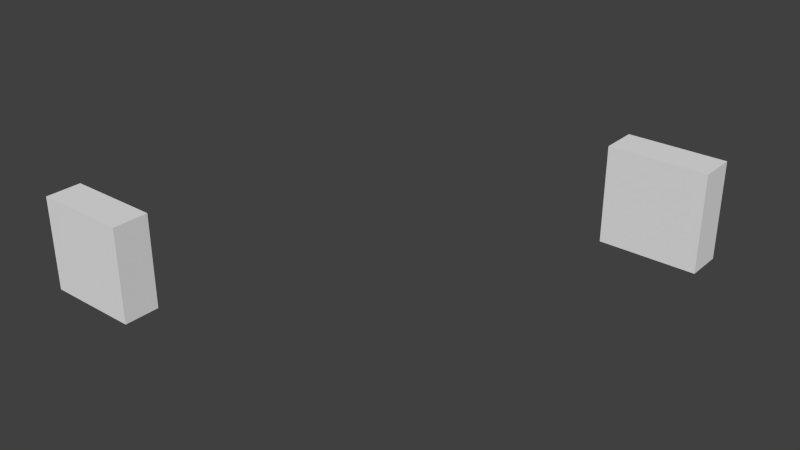 # Source: FirstBuilding.blend  (saved by Blender 2.66.1; exported with 4.5.12 LTS)
import bpy
from mathutils import Matrix  # noqa: F401  (used for matrix-valued properties, if any)

bpy.ops.wm.read_factory_settings(use_empty=True)
scene = bpy.context.scene
scene.name = 'Scene'

# ---- collections
col_collection_1 = bpy.data.collections.new('Collection 1'); scene.collection.children.link(col_collection_1)

# ---- materials (node trees are filled in below, after node groups)
mat_material = bpy.data.materials.new('Material')
mat_material.alpha_threshold = 0.0
mat_material.use_transparent_shadow = False
mat_material.roughness = 0.5
mat_material.line_color = (0.0, 0.0, 0.0, 1.0)

# ---- material node trees

# ---- world
world_world = bpy.data.worlds.new('World'); scene.world = world_world
world_world.color = (0.05088, 0.05088, 0.05088)
world_world.use_sun_shadow = False
world_world.sun_shadow_jitter_overblur = 0.0
world_world.cycles.sampling_method = 'MANUAL'
world_world.cycles.sample_map_resolution = 256

# ---- meshes
me_cube_001 = bpy.data.meshes.new('Cube.001')
me_cube_001.from_pydata([(1.0, 1.0, -1.0), (1.0, -1.0, -1.0), (-1.0, -1.0, -1.0), (-1.0, 1.0, -1.0), (1.0, 1.0, 1.0), (1.0, -1.0, 1.0), (-1.0, -1.0, 1.0), (-1.0, 1.0, 1.0), (-1.0, 2.98e-07, -1.0), (-1.0, -1.0, 0.0), (-1.0, 1.0, 0.0), (-1.0, 1.788e-07, 1.0), (0.08997, -0.5, -0.25), (-1.0, -0.5, -1.0), (-1.0, -1.0, -0.5), (0.08997, -0.5, -0.75), (0.08997, -0.5, -1.0), (-1.0, -0.5, -0.5), (-1.0, -0.75, -1.0), (-1.0, -1.0, -0.75), (0.08997, -0.5, -0.5), (-1.0, -1.0, -0.25), (-1.0, -0.5, -0.75), (-1.0, -0.5, -0.25), (-1.0, -0.75, -0.25), (-1.0, -1.0, -0.25), (-1.0, -0.5, -0.25), (-1.0, -0.75, -0.25), (-1.0, -0.9902, -0.25), (-1.0, -0.5, -0.25), (-1.0, -0.75, -0.25), (0.08831, -0.9902, -0.25), (0.08831, -0.5, -0.25), (0.0943, -0.05539, -0.6981), (0.0943, -0.05539, -0.6981), (0.0943, -0.05539, -0.6981), (0.0943, -0.05539, -0.6981), (0.0943, -0.05539, -0.6981), (0.0943, -0.05539, -0.6981), (0.0943, -0.05539, -0.6981), (0.0943, -0.05539, -0.6981), (0.9977, -0.327, -0.9976), (0.9977, -0.2527, -0.9976), (0.3773, -0.2527, -0.9976), (0.3773, -0.327, -0.9976), (0.9977, -0.327, -0.9396), (0.9977, -0.2527, -0.9396), (0.3773, -0.2527, -0.9396), (0.3773, -0.327, -0.9396), (0.9846, -0.4007, -0.9385), (0.9846, -0.3264, -0.9385), (0.3642, -0.3264, -0.9385), (0.3642, -0.4007, -0.9385), (0.9846, -0.4007, -0.8805), (0.9846, -0.3264, -0.8805), (0.3642, -0.3264, -0.8805), (0.3642, -0.4007, -0.8805), (0.9889, -0.475, -0.8823), (0.9889, -0.4007, -0.8823), (0.3685, -0.4007, -0.8823), (0.3685, -0.475, -0.8823), (0.9889, -0.475, -0.8243), (0.9889, -0.4007, -0.8243), (0.3685, -0.4007, -0.8243), (0.3685, -0.475, -0.8243), (0.9896, -0.5506, -0.8292), (0.9896, -0.4763, -0.8292), (0.3692, -0.4763, -0.8292), (0.3692, -0.5506, -0.8292), (0.9896, -0.5506, -0.7712), (0.9896, -0.4763, -0.7712), (0.3692, -0.4763, -0.7712), (0.3692, -0.5506, -0.7712), (0.9996, -0.6225, -0.7697), (0.9996, -0.5482, -0.7697), (0.3792, -0.5482, -0.7697), (0.3792, -0.6225, -0.7697), (0.9996, -0.6225, -0.7117), (0.9996, -0.5482, -0.7117), (0.3792, -0.5482, -0.7117), (0.3792, -0.6225, -0.7117), (0.9994, -0.6947, -0.7106), (0.9994, -0.6204, -0.7106), (0.379, -0.6204, -0.7106), (0.379, -0.6947, -0.7106), (0.9994, -0.6947, -0.6526), (0.9994, -0.6204, -0.6526), (0.379, -0.6204, -0.6526), (0.379, -0.6947, -0.6526), (0.9938, -0.7704, -0.6523), (0.9938, -0.6962, -0.6523), (0.3735, -0.6962, -0.6523), (0.3735, -0.7704, -0.6523), (0.9938, -0.7704, -0.5944), (0.9938, -0.6962, -0.5944), (0.3735, -0.6962, -0.5944), (0.3735, -0.7704, -0.5944), (0.9929, -0.8387, -0.5913), (0.9929, -0.7645, -0.5913), (0.3725, -0.7645, -0.5913), (0.3725, -0.8387, -0.5913), (0.9929, -0.8387, -0.5334), (0.9929, -0.7645, -0.5334), (0.3725, -0.7645, -0.5334), (0.3725, -0.8387, -0.5334), (0.9926, -0.9113, -0.5332), (0.9926, -0.837, -0.5332), (0.3722, -0.837, -0.5332), (0.3722, -0.9113, -0.5332), (0.9926, -0.9113, -0.4752), (0.9926, -0.837, -0.4752), (0.3722, -0.837, -0.4752), (0.3722, -0.9113, -0.4752), (0.991, -0.986, -0.474), (0.991, -0.9117, -0.474), (0.3706, -0.9117, -0.474), (0.3706, -0.986, -0.474), (0.991, -0.986, -0.416), (0.991, -0.9117, -0.416), (0.3706, -0.9117, -0.416), (0.3706, -0.986, -0.416), (0.5588, -0.9013, -0.4149), (0.5588, -0.827, -0.4149), (-0.06157, -0.827, -0.4149), (-0.06157, -0.9013, -0.4149), (0.5588, -0.9013, -0.357), (0.5588, -0.827, -0.357), (-0.06157, -0.827, -0.357), (-0.06157, -0.9013, -0.357), (0.5634, -0.8387, -0.3565), (0.5634, -0.7644, -0.3565), (-0.05698, -0.7644, -0.3565), (-0.05698, -0.8387, -0.3565), (0.5634, -0.8387, -0.2986), (0.5634, -0.7644, -0.2986), (-0.05698, -0.7644, -0.2986), (-0.05698, -0.8387, -0.2986), (0.5738, -0.7782, -0.298), (0.5738, -0.704, -0.298), (-0.04656, -0.704, -0.298), (-0.04656, -0.7782, -0.298), (0.5738, -0.7782, -0.24), (0.5738, -0.704, -0.24), (-0.04656, -0.704, -0.24), (-0.04656, -0.7782, -0.24), (-1.0, 0.4221, 1.0), (-1.0, 0.4588, -1.0), (-1.0, 0.4325, 0.4323), (-1.0, 1.0, 0.4356), (-1.0, 0.4436, -0.1729), (-1.0, 1.0, -0.174), (-1.0, 0.4515, -0.6013), (-1.0, 1.0, -0.6019), (-1.0, 0.4381, 0.1297), (-1.0, 0.4273, 0.7161), (-1.0, 1.0, 0.7178), (-1.535, 0.4325, 0.4323), (-1.535, 1.0, 0.4356), (-1.535, 0.4273, 0.7161), (-1.535, 1.0, 0.7178), (-1.0, 0.4476, -0.3871), (-1.0, 1.0, -0.3879), (-1.467, 0.4515, -0.6013), (-1.467, 1.0, -0.6019), (-1.467, 0.4476, -0.3871), (-1.467, 1.0, -0.3879)], [], [(0, 1, 2, 18, 13, 8, 146, 3), (4, 7, 145, 11, 6, 5), (0, 4, 5, 1), (1, 5, 6, 9, 21, 14, 19, 2), (4, 0, 3, 152, 161, 150, 10, 148, 155, 7), (19, 14, 21, 2), (145, 7, 155, 148, 147, 154), (22, 13, 23, 17), (13, 22, 17, 23, 12, 20, 15, 16), (24, 23, 26, 27), (26, 25, 28, 29), (21, 24, 27, 25), (23, 21, 25, 26), (28, 30, 29), (27, 26, 29, 30), (25, 27, 30, 28), (29, 28, 31, 32), (37, 38, 34, 33), (38, 39, 35, 34), (39, 40, 36, 35), (40, 37, 33, 36), (33, 34, 35, 36), (40, 39, 38, 37), (45, 46, 42, 41), (46, 47, 43, 42), (47, 48, 44, 43), (48, 45, 41, 44), (41, 42, 43, 44), (48, 47, 46, 45), (53, 54, 50, 49), (54, 55, 51, 50), (55, 56, 52, 51), (56, 53, 49, 52), (49, 50, 51, 52), (56, 55, 54, 53), (61, 62, 58, 57), (62, 63, 59, 58), (63, 64, 60, 59), (64, 61, 57, 60), (57, 58, 59, 60), (64, 63, 62, 61), (69, 70, 66, 65), (70, 71, 67, 66), (71, 72, 68, 67), (72, 69, 65, 68), (65, 66, 67, 68), (72, 71, 70, 69), (77, 78, 74, 73), (78, 79, 75, 74), (79, 80, 76, 75), (80, 77, 73, 76), (73, 74, 75, 76), (80, 79, 78, 77), (85, 86, 82, 81), (86, 87, 83, 82), (87, 88, 84, 83), (88, 85, 81, 84), (81, 82, 83, 84), (88, 87, 86, 85), (93, 94, 90, 89), (94, 95, 91, 90), (95, 96, 92, 91), (96, 93, 89, 92), (89, 90, 91, 92), (96, 95, 94, 93), (101, 102, 98, 97), (102, 103, 99, 98), (103, 104, 100, 99), (104, 101, 97, 100), (97, 98, 99, 100), (104, 103, 102, 101), (109, 110, 106, 105), (110, 111, 107, 106), (111, 112, 108, 107), (112, 109, 105, 108), (105, 106, 107, 108), (112, 111, 110, 109), (117, 118, 114, 113), (118, 119, 115, 114), (119, 120, 116, 115), (120, 117, 113, 116), (113, 114, 115, 116), (120, 119, 118, 117), (125, 126, 122, 121), (126, 127, 123, 122), (127, 128, 124, 123), (128, 125, 121, 124), (121, 122, 123, 124), (128, 127, 126, 125), (133, 134, 130, 129), (134, 135, 131, 130), (135, 136, 132, 131), (136, 133, 129, 132), (129, 130, 131, 132), (136, 135, 134, 133), (141, 142, 138, 137), (142, 143, 139, 138), (143, 144, 140, 139), (144, 141, 137, 140), (137, 138, 139, 140), (144, 143, 142, 141), (11, 145, 154, 147, 153, 149, 160, 151, 146, 8, 13, 22, 17, 23, 24, 21, 9, 6), (147, 148, 10, 150, 149, 153), (149, 150, 161, 152, 151, 160), (151, 152, 3, 146), (154, 147, 156, 158), (155, 148, 157, 159), (148, 147, 156, 157), (156, 158, 159, 157), (152, 151, 162, 163), (160, 151, 162, 164), (152, 161, 165, 163), (164, 162, 163, 165)])
me_cube_001.materials.append(mat_material)
me_cube_001.use_remesh_preserve_volume = False
me_cube_001.use_remesh_preserve_attributes = False
me_cube_001.use_mirror_vertex_groups = False
me_cube_001.update()
me_cube = bpy.data.meshes.new('Cube')
me_cube.from_pydata([(1.0, 1.0, -1.0), (1.0, -1.0, -1.0), (-1.0, -1.0, -1.0), (-1.0, 1.0, -1.0), (1.0, 1.0, 1.0), (1.0, -1.0, 1.0), (-1.0, -1.0, 1.0), (-1.0, 1.0, 1.0), (-1.0, 2.98e-07, -1.0), (-1.0, -1.0, 0.0), (-1.0, 1.0, 0.0), (-1.0, 1.788e-07, 1.0), (0.08997, -0.5, -0.25), (-1.0, -0.5, -1.0), (-1.0, -1.0, -0.5), (0.08997, -0.5, -0.75), (0.08997, -0.5, -1.0), (-1.0, -0.5, -0.5), (-1.0, -0.75, -1.0), (-1.0, -1.0, -0.75), (0.08997, -0.5, -0.5), (-1.0, -1.0, -0.25), (-1.0, -0.5, -0.75), (-1.0, -0.5, -0.25), (-1.0, -0.75, -0.25), (-1.0, -1.0, -0.25), (-1.0, -0.5, -0.25), (-1.0, -0.75, -0.25), (-1.0, -0.9902, -0.25), (-1.0, -0.5, -0.25), (-1.0, -0.75, -0.25), (0.08831, -0.9902, -0.25), (0.08831, -0.5, -0.25), (0.0943, -0.05539, -0.6981), (0.0943, -0.05539, -0.6981), (0.0943, -0.05539, -0.6981), (0.0943, -0.05539, -0.6981), (0.0943, -0.05539, -0.6981), (0.0943, -0.05539, -0.6981), (0.0943, -0.05539, -0.6981), (0.0943, -0.05539, -0.6981), (0.9977, -0.327, -0.9976), (0.9977, -0.2527, -0.9976), (0.3773, -0.2527, -0.9976), (0.3773, -0.327, -0.9976), (0.9977, -0.327, -0.9396), (0.9977, -0.2527, -0.9396), (0.3773, -0.2527, -0.9396), (0.3773, -0.327, -0.9396), (0.9846, -0.4007, -0.9385), (0.9846, -0.3264, -0.9385), (0.3642, -0.3264, -0.9385), (0.3642, -0.4007, -0.9385), (0.9846, -0.4007, -0.8805), (0.9846, -0.3264, -0.8805), (0.3642, -0.3264, -0.8805), (0.3642, -0.4007, -0.8805), (0.9889, -0.475, -0.8823), (0.9889, -0.4007, -0.8823), (0.3685, -0.4007, -0.8823), (0.3685, -0.475, -0.8823), (0.9889, -0.475, -0.8243), (0.9889, -0.4007, -0.8243), (0.3685, -0.4007, -0.8243), (0.3685, -0.475, -0.8243), (0.9896, -0.5506, -0.8292), (0.9896, -0.4763, -0.8292), (0.3692, -0.4763, -0.8292), (0.3692, -0.5506, -0.8292), (0.9896, -0.5506, -0.7712), (0.9896, -0.4763, -0.7712), (0.3692, -0.4763, -0.7712), (0.3692, -0.5506, -0.7712), (0.9996, -0.6225, -0.7697), (0.9996, -0.5482, -0.7697), (0.3792, -0.5482, -0.7697), (0.3792, -0.6225, -0.7697), (0.9996, -0.6225, -0.7117), (0.9996, -0.5482, -0.7117), (0.3792, -0.5482, -0.7117), (0.3792, -0.6225, -0.7117), (0.9994, -0.6947, -0.7106), (0.9994, -0.6204, -0.7106), (0.379, -0.6204, -0.7106), (0.379, -0.6947, -0.7106), (0.9994, -0.6947, -0.6526), (0.9994, -0.6204, -0.6526), (0.379, -0.6204, -0.6526), (0.379, -0.6947, -0.6526), (0.9938, -0.7704, -0.6523), (0.9938, -0.6962, -0.6523), (0.3735, -0.6962, -0.6523), (0.3735, -0.7704, -0.6523), (0.9938, -0.7704, -0.5944), (0.9938, -0.6962, -0.5944), (0.3735, -0.6962, -0.5944), (0.3735, -0.7704, -0.5944), (0.9929, -0.8387, -0.5913), (0.9929, -0.7645, -0.5913), (0.3725, -0.7645, -0.5913), (0.3725, -0.8387, -0.5913), (0.9929, -0.8387, -0.5334), (0.9929, -0.7645, -0.5334), (0.3725, -0.7645, -0.5334), (0.3725, -0.8387, -0.5334), (0.9926, -0.9113, -0.5332), (0.9926, -0.837, -0.5332), (0.3722, -0.837, -0.5332), (0.3722, -0.9113, -0.5332), (0.9926, -0.9113, -0.4752), (0.9926, -0.837, -0.4752), (0.3722, -0.837, -0.4752), (0.3722, -0.9113, -0.4752), (0.991, -0.986, -0.474), (0.991, -0.9117, -0.474), (0.3706, -0.9117, -0.474), (0.3706, -0.986, -0.474), (0.991, -0.986, -0.416), (0.991, -0.9117, -0.416), (0.3706, -0.9117, -0.416), (0.3706, -0.986, -0.416), (0.5588, -0.9013, -0.4149), (0.5588, -0.827, -0.4149), (-0.06157, -0.827, -0.4149), (-0.06157, -0.9013, -0.4149), (0.5588, -0.9013, -0.357), (0.5588, -0.827, -0.357), (-0.06157, -0.827, -0.357), (-0.06157, -0.9013, -0.357), (0.5634, -0.8387, -0.3565), (0.5634, -0.7644, -0.3565), (-0.05698, -0.7644, -0.3565), (-0.05698, -0.8387, -0.3565), (0.5634, -0.8387, -0.2986), (0.5634, -0.7644, -0.2986), (-0.05698, -0.7644, -0.2986), (-0.05698, -0.8387, -0.2986), (0.5738, -0.7782, -0.298), (0.5738, -0.704, -0.298), (-0.04656, -0.704, -0.298), (-0.04656, -0.7782, -0.298), (0.5738, -0.7782, -0.24), (0.5738, -0.704, -0.24), (-0.04656, -0.704, -0.24), (-0.04656, -0.7782, -0.24), (-1.0, 0.4221, 1.0), (-1.0, 0.4588, -1.0), (-1.0, 0.4325, 0.4323), (-1.0, 1.0, 0.4356), (-1.0, 0.4436, -0.1729), (-1.0, 1.0, -0.174), (-1.0, 0.4515, -0.6013), (-1.0, 1.0, -0.6019), (-1.0, 0.4381, 0.1297), (-1.0, 0.4273, 0.7161), (-1.0, 1.0, 0.7178), (-1.535, 0.4325, 0.4323), (-1.535, 1.0, 0.4356), (-1.535, 0.4273, 0.7161), (-1.535, 1.0, 0.7178), (-1.0, 0.4476, -0.3871), (-1.0, 1.0, -0.3879), (-1.467, 0.4515, -0.6013), (-1.467, 1.0, -0.6019), (-1.467, 0.4476, -0.3871), (-1.467, 1.0, -0.3879)], [], [(0, 1, 2, 18, 13, 8, 146, 3), (4, 7, 145, 11, 6, 5), (0, 4, 5, 1), (1, 5, 6, 9, 21, 14, 19, 2), (4, 0, 3, 152, 161, 150, 10, 148, 155, 7), (19, 14, 21, 2), (145, 7, 155, 148, 147, 154), (22, 13, 23, 17), (13, 22, 17, 23, 12, 20, 15, 16), (24, 23, 26, 27), (26, 25, 28, 29), (21, 24, 27, 25), (23, 21, 25, 26), (28, 30, 29), (27, 26, 29, 30), (25, 27, 30, 28), (29, 28, 31, 32), (37, 38, 34, 33), (38, 39, 35, 34), (39, 40, 36, 35), (40, 37, 33, 36), (33, 34, 35, 36), (40, 39, 38, 37), (45, 46, 42, 41), (46, 47, 43, 42), (47, 48, 44, 43), (48, 45, 41, 44), (41, 42, 43, 44), (48, 47, 46, 45), (53, 54, 50, 49), (54, 55, 51, 50), (55, 56, 52, 51), (56, 53, 49, 52), (49, 50, 51, 52), (56, 55, 54, 53), (61, 62, 58, 57), (62, 63, 59, 58), (63, 64, 60, 59), (64, 61, 57, 60), (57, 58, 59, 60), (64, 63, 62, 61), (69, 70, 66, 65), (70, 71, 67, 66), (71, 72, 68, 67), (72, 69, 65, 68), (65, 66, 67, 68), (72, 71, 70, 69), (77, 78, 74, 73), (78, 79, 75, 74), (79, 80, 76, 75), (80, 77, 73, 76), (73, 74, 75, 76), (80, 79, 78, 77), (85, 86, 82, 81), (86, 87, 83, 82), (87, 88, 84, 83), (88, 85, 81, 84), (81, 82, 83, 84), (88, 87, 86, 85), (93, 94, 90, 89), (94, 95, 91, 90), (95, 96, 92, 91), (96, 93, 89, 92), (89, 90, 91, 92), (96, 95, 94, 93), (101, 102, 98, 97), (102, 103, 99, 98), (103, 104, 100, 99), (104, 101, 97, 100), (97, 98, 99, 100), (104, 103, 102, 101), (109, 110, 106, 105), (110, 111, 107, 106), (111, 112, 108, 107), (112, 109, 105, 108), (105, 106, 107, 108), (112, 111, 110, 109), (117, 118, 114, 113), (118, 119, 115, 114), (119, 120, 116, 115), (120, 117, 113, 116), (113, 114, 115, 116), (120, 119, 118, 117), (125, 126, 122, 121), (126, 127, 123, 122), (127, 128, 124, 123), (128, 125, 121, 124), (121, 122, 123, 124), (128, 127, 126, 125), (133, 134, 130, 129), (134, 135, 131, 130), (135, 136, 132, 131), (136, 133, 129, 132), (129, 130, 131, 132), (136, 135, 134, 133), (141, 142, 138, 137), (142, 143, 139, 138), (143, 144, 140, 139), (144, 141, 137, 140), (137, 138, 139, 140), (144, 143, 142, 141), (11, 145, 154, 147, 153, 149, 160, 151, 146, 8, 13, 22, 17, 23, 24, 21, 9, 6), (147, 148, 10, 150, 149, 153), (149, 150, 161, 152, 151, 160), (151, 152, 3, 146), (154, 147, 156, 158), (155, 148, 157, 159), (148, 147, 156, 157), (156, 158, 159, 157), (152, 151, 162, 163), (160, 151, 162, 164), (152, 161, 165, 163), (164, 162, 163, 165)])
me_cube.materials.append(mat_material)
me_cube.use_remesh_preserve_volume = False
me_cube.use_remesh_preserve_attributes = False
me_cube.use_mirror_vertex_groups = False
me_cube.update()

# ---- objects
ob_firstbuilding_001 = bpy.data.objects.new('FirstBuilding.001', me_cube_001)
ob_firstbuilding = bpy.data.objects.new('FirstBuilding', me_cube)

# ---- transforms, parenting, visibility, modifiers, constraints
ob_firstbuilding_001.location = (-65.56, -186.3, 31.23)
ob_firstbuilding_001.rotation_euler = (0.0, -0.0, -4.712)
ob_firstbuilding_001.scale = (-10.71, 28.15, 28.15)
ob_firstbuilding_001.lock_rotations_4d = False
ob_firstbuilding_001.empty_display_type = 'ARROWS'
ob_firstbuilding_001.lineart.crease_threshold = 0.0
ob_firstbuilding.location = (131.9, 56.45, 31.23)
ob_firstbuilding.rotation_euler = (0.0, -0.0, -4.712)
ob_firstbuilding.scale = (-11.69, 30.75, 30.75)
ob_firstbuilding.lock_rotations_4d = False
ob_firstbuilding.empty_display_type = 'ARROWS'
ob_firstbuilding.lineart.crease_threshold = 0.0

# ---- collection membership
col_collection_1.objects.link(ob_firstbuilding_001)
col_collection_1.objects.link(ob_firstbuilding)

# ---- scene / render settings (as saved in the file)
scene.frame_start = 1; scene.frame_end = 250; scene.frame_set(1)
scene.render.engine = 'BLENDER_EEVEE_NEXT'
scene.render.image_settings.color_mode = 'RGB'
scene.render.image_settings.compression = 90
scene.render.resolution_percentage = 50
scene.render.dither_intensity = 0.0
scene.render.bake_margin = 2
scene.render.bake_bias = 0.0
scene.cycles.use_denoising = False
scene.cycles.samples = 10
scene.cycles.sampling_pattern = 'TABULATED_SOBOL'
scene.cycles.light_sampling_threshold = 0.0
scene.cycles.use_adaptive_sampling = False
scene.cycles.use_light_tree = False
scene.cycles.blur_glossy = 0.0
scene.cycles.volume_bounces = 1
scene.cycles.pixel_filter_type = 'GAUSSIAN'
scene.cycles.sample_clamp_indirect = 0.0
scene.view_settings.view_transform = 'Standard'
bpy.context.view_layer.update()

# ---- added for rendering (the .blend has no active camera and no usable light): camera, sun
cam_auto = bpy.data.cameras.new('AutoCamera')
cam_auto.lens = 50.0
cam_auto.sensor_width = 36.0
cam_auto.clip_end = 6144.27
ob_auto_camera = bpy.data.objects.new('AutoCamera', cam_auto)
scene.collection.objects.link(ob_auto_camera)
ob_auto_camera.location = (384.56, -481.442, 311.307)
ob_auto_camera.rotation_euler = (1.09748, -7.21219e-08, 0.694738)
scene.camera = ob_auto_camera
light_auto_sun = bpy.data.lights.new('AutoSun', 'SUN')
light_auto_sun.energy = 3.0
light_auto_sun.angle = 0.0523599
ob_auto_sun = bpy.data.objects.new('AutoSun', light_auto_sun)
scene.collection.objects.link(ob_auto_sun)
ob_auto_sun.rotation_euler = (0.872665, 0.174533, 0.523599)
bpy.context.view_layer.update()
